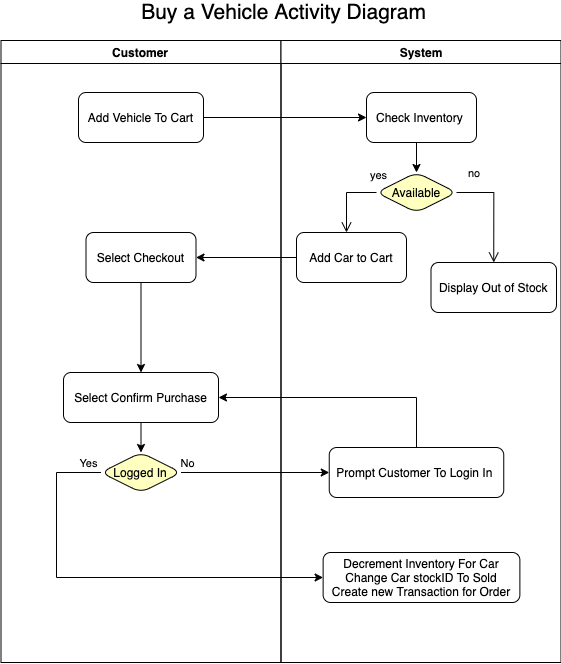

The diagram above was exported from draw.io. Its source (the exported page's mxGraphModel, read from the mxfile embedded in the PNG):
<mxGraphModel dx="1577" dy="1023" grid="1" gridSize="10" guides="1" tooltips="1" connect="1" arrows="1" fold="1" page="1" pageScale="1" pageWidth="1169" pageHeight="826" background="none" math="0" shadow="0">
  <root>
    <mxCell id="0" />
    <mxCell id="1" parent="0" />
    <mxCell id="2" value="Customer" style="swimlane;whiteSpace=wrap" parent="1" vertex="1">
      <mxGeometry x="164.5" y="128" width="280" height="622" as="geometry" />
    </mxCell>
    <mxCell id="7" value="Add Vehicle To Cart" style="rounded=1;" parent="2" vertex="1">
      <mxGeometry x="77.5" y="52" width="125" height="50" as="geometry" />
    </mxCell>
    <mxCell id="gG9qz9ae9yTDU1-L6WFO-59" style="edgeStyle=orthogonalEdgeStyle;rounded=0;orthogonalLoop=1;jettySize=auto;html=1;exitX=0.5;exitY=1;exitDx=0;exitDy=0;strokeColor=#000000;" edge="1" parent="2" source="gG9qz9ae9yTDU1-L6WFO-44" target="gG9qz9ae9yTDU1-L6WFO-50">
      <mxGeometry relative="1" as="geometry" />
    </mxCell>
    <mxCell id="gG9qz9ae9yTDU1-L6WFO-44" value="Select Checkout" style="rounded=1;" vertex="1" parent="2">
      <mxGeometry x="85" y="192" width="110" height="50" as="geometry" />
    </mxCell>
    <mxCell id="gG9qz9ae9yTDU1-L6WFO-61" style="edgeStyle=orthogonalEdgeStyle;rounded=0;orthogonalLoop=1;jettySize=auto;html=1;exitX=0.5;exitY=1;exitDx=0;exitDy=0;entryX=0.5;entryY=0;entryDx=0;entryDy=0;strokeColor=#000000;" edge="1" parent="2" source="gG9qz9ae9yTDU1-L6WFO-50" target="gG9qz9ae9yTDU1-L6WFO-60">
      <mxGeometry relative="1" as="geometry" />
    </mxCell>
    <mxCell id="gG9qz9ae9yTDU1-L6WFO-50" value="Select Confirm Purchase" style="rounded=1;" vertex="1" parent="2">
      <mxGeometry x="62.5" y="332" width="155" height="50" as="geometry" />
    </mxCell>
    <mxCell id="gG9qz9ae9yTDU1-L6WFO-60" value="Logged In" style="rhombus;whiteSpace=wrap;html=1;fillColor=#ffffc0;strokeColor=#000000;rounded=1;" vertex="1" parent="2">
      <mxGeometry x="100" y="412" width="80" height="40" as="geometry" />
    </mxCell>
    <mxCell id="3" value="System" style="swimlane;whiteSpace=wrap" parent="1" vertex="1">
      <mxGeometry x="444.5" y="128" width="280" height="622" as="geometry" />
    </mxCell>
    <mxCell id="19" value="" style="endArrow=open;strokeColor=#FF0000;endFill=1;rounded=0" parent="3" target="18" edge="1">
      <mxGeometry relative="1" as="geometry">
        <mxPoint x="75" y="270" as="sourcePoint" />
      </mxGeometry>
    </mxCell>
    <mxCell id="gG9qz9ae9yTDU1-L6WFO-55" style="edgeStyle=orthogonalEdgeStyle;rounded=0;orthogonalLoop=1;jettySize=auto;html=1;exitX=0.5;exitY=1;exitDx=0;exitDy=0;entryX=0.5;entryY=0;entryDx=0;entryDy=0;strokeColor=#000000;" edge="1" parent="3" source="gG9qz9ae9yTDU1-L6WFO-42" target="gG9qz9ae9yTDU1-L6WFO-52">
      <mxGeometry relative="1" as="geometry" />
    </mxCell>
    <mxCell id="gG9qz9ae9yTDU1-L6WFO-42" value="Check Inventory " style="rounded=1;" vertex="1" parent="3">
      <mxGeometry x="85.5" y="52" width="110" height="50" as="geometry" />
    </mxCell>
    <mxCell id="gG9qz9ae9yTDU1-L6WFO-48" value="Prompt Customer To Login In " style="rounded=1;" vertex="1" parent="3">
      <mxGeometry x="48.25" y="407" width="174.5" height="50" as="geometry" />
    </mxCell>
    <mxCell id="gG9qz9ae9yTDU1-L6WFO-51" value="Decrement Inventory For Car&#10;Change Car stockID To Sold&#10;Create new Transaction for Order" style="rounded=1;" vertex="1" parent="3">
      <mxGeometry x="42.13" y="512" width="196.75" height="50" as="geometry" />
    </mxCell>
    <mxCell id="gG9qz9ae9yTDU1-L6WFO-52" value="Available" style="rhombus;whiteSpace=wrap;html=1;fillColor=#ffffc0;strokeColor=#000000;rounded=1;" vertex="1" parent="3">
      <mxGeometry x="95.5" y="132" width="80" height="40" as="geometry" />
    </mxCell>
    <mxCell id="gG9qz9ae9yTDU1-L6WFO-56" value="Add Car to Cart" style="rounded=1;" vertex="1" parent="3">
      <mxGeometry x="15.5" y="192" width="110" height="50" as="geometry" />
    </mxCell>
    <mxCell id="gG9qz9ae9yTDU1-L6WFO-54" value="yes" style="edgeStyle=orthogonalEdgeStyle;html=1;align=left;verticalAlign=top;endArrow=open;endSize=8;strokeColor=#000000;rounded=0;" edge="1" source="gG9qz9ae9yTDU1-L6WFO-52" parent="3" target="gG9qz9ae9yTDU1-L6WFO-56">
      <mxGeometry x="-0.7778" y="-30" relative="1" as="geometry">
        <mxPoint x="35.5" y="212" as="targetPoint" />
        <Array as="points">
          <mxPoint x="65.5" y="152" />
          <mxPoint x="65.5" y="242" />
          <mxPoint x="85.5" y="242" />
        </Array>
        <mxPoint as="offset" />
      </mxGeometry>
    </mxCell>
    <mxCell id="gG9qz9ae9yTDU1-L6WFO-58" value="Display Out of Stock" style="rounded=1;" vertex="1" parent="3">
      <mxGeometry x="150" y="222" width="125.5" height="50" as="geometry" />
    </mxCell>
    <mxCell id="gG9qz9ae9yTDU1-L6WFO-53" value="no" style="edgeStyle=orthogonalEdgeStyle;html=1;align=left;verticalAlign=bottom;endArrow=open;endSize=8;strokeColor=#000000;rounded=0;exitX=1;exitY=0.5;exitDx=0;exitDy=0;entryX=0.5;entryY=0;entryDx=0;entryDy=0;" edge="1" source="gG9qz9ae9yTDU1-L6WFO-52" parent="3" target="gG9qz9ae9yTDU1-L6WFO-58">
      <mxGeometry x="-0.8269" y="10" relative="1" as="geometry">
        <mxPoint x="205.5" y="242" as="targetPoint" />
        <Array as="points">
          <mxPoint x="213" y="152" />
        </Array>
        <mxPoint as="offset" />
      </mxGeometry>
    </mxCell>
    <mxCell id="gG9qz9ae9yTDU1-L6WFO-43" style="edgeStyle=orthogonalEdgeStyle;rounded=0;orthogonalLoop=1;jettySize=auto;html=1;exitX=1;exitY=0.5;exitDx=0;exitDy=0;" edge="1" parent="1" source="7" target="gG9qz9ae9yTDU1-L6WFO-42">
      <mxGeometry relative="1" as="geometry" />
    </mxCell>
    <mxCell id="gG9qz9ae9yTDU1-L6WFO-57" style="edgeStyle=orthogonalEdgeStyle;rounded=0;orthogonalLoop=1;jettySize=auto;html=1;exitX=0;exitY=0.5;exitDx=0;exitDy=0;entryX=1;entryY=0.5;entryDx=0;entryDy=0;strokeColor=#000000;" edge="1" parent="1" source="gG9qz9ae9yTDU1-L6WFO-56" target="gG9qz9ae9yTDU1-L6WFO-44">
      <mxGeometry relative="1" as="geometry" />
    </mxCell>
    <mxCell id="gG9qz9ae9yTDU1-L6WFO-62" style="edgeStyle=orthogonalEdgeStyle;rounded=0;orthogonalLoop=1;jettySize=auto;html=1;exitX=1;exitY=0.5;exitDx=0;exitDy=0;entryX=0;entryY=0.5;entryDx=0;entryDy=0;strokeColor=#000000;" edge="1" parent="1" source="gG9qz9ae9yTDU1-L6WFO-60" target="gG9qz9ae9yTDU1-L6WFO-48">
      <mxGeometry relative="1" as="geometry" />
    </mxCell>
    <mxCell id="gG9qz9ae9yTDU1-L6WFO-64" value="No" style="edgeLabel;html=1;align=center;verticalAlign=middle;resizable=0;points=[];" vertex="1" connectable="0" parent="gG9qz9ae9yTDU1-L6WFO-62">
      <mxGeometry x="-0.7909" y="3" relative="1" as="geometry">
        <mxPoint x="-9" y="-7" as="offset" />
      </mxGeometry>
    </mxCell>
    <mxCell id="gG9qz9ae9yTDU1-L6WFO-65" style="edgeStyle=orthogonalEdgeStyle;rounded=0;orthogonalLoop=1;jettySize=auto;html=1;exitX=0.5;exitY=0;exitDx=0;exitDy=0;entryX=1;entryY=0.5;entryDx=0;entryDy=0;strokeColor=#000000;" edge="1" parent="1" source="gG9qz9ae9yTDU1-L6WFO-48" target="gG9qz9ae9yTDU1-L6WFO-50">
      <mxGeometry relative="1" as="geometry" />
    </mxCell>
    <mxCell id="gG9qz9ae9yTDU1-L6WFO-66" style="edgeStyle=orthogonalEdgeStyle;rounded=0;orthogonalLoop=1;jettySize=auto;html=1;exitX=0;exitY=0.5;exitDx=0;exitDy=0;entryX=0;entryY=0.5;entryDx=0;entryDy=0;strokeColor=#000000;" edge="1" parent="1" source="gG9qz9ae9yTDU1-L6WFO-60" target="gG9qz9ae9yTDU1-L6WFO-51">
      <mxGeometry relative="1" as="geometry">
        <Array as="points">
          <mxPoint x="220" y="560" />
          <mxPoint x="220" y="665" />
        </Array>
      </mxGeometry>
    </mxCell>
    <mxCell id="gG9qz9ae9yTDU1-L6WFO-67" value="Yes" style="edgeLabel;html=1;align=center;verticalAlign=middle;resizable=0;points=[];" vertex="1" connectable="0" parent="gG9qz9ae9yTDU1-L6WFO-66">
      <mxGeometry x="-0.9374" y="3" relative="1" as="geometry">
        <mxPoint y="-13" as="offset" />
      </mxGeometry>
    </mxCell>
    <mxCell id="gG9qz9ae9yTDU1-L6WFO-68" value="&lt;font style=&quot;font-size: 21px&quot;&gt;Buy a Vehicle Activity Diagram&amp;nbsp;&lt;/font&gt;" style="text;html=1;align=center;verticalAlign=middle;resizable=0;points=[];autosize=1;strokeColor=none;fillColor=none;" vertex="1" parent="1">
      <mxGeometry x="300" y="90" width="300" height="20" as="geometry" />
    </mxCell>
  </root>
</mxGraphModel>